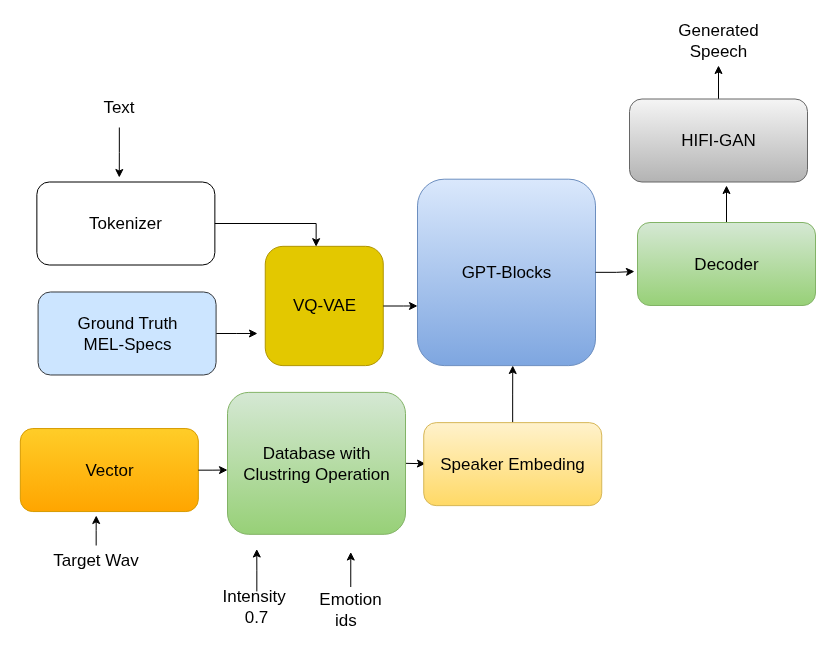

The diagram above was exported from draw.io. Its source (the exported page's mxGraphModel, read from the mxfile embedded in the PNG):
<mxGraphModel dx="2303" dy="4045" grid="1" gridSize="10" guides="1" tooltips="1" connect="1" arrows="1" fold="1" page="1" pageScale="1" pageWidth="850" pageHeight="1100" background="#ffffff" math="0" shadow="0">
  <root>
    <mxCell id="0" />
    <mxCell id="1" parent="0" />
    <mxCell id="2" value="&lt;font&gt;GPT-Blocks&lt;/font&gt;" style="rounded=1;whiteSpace=wrap;html=1;fillColor=#dae8fc;strokeColor=#6c8ebf;fontSize=17;gradientColor=#7ea6e0;" vertex="1" parent="1">
      <mxGeometry x="3660" y="-2326.31" width="178" height="186.42" as="geometry" />
    </mxCell>
    <mxCell id="3" value="&lt;font&gt;Tokenizer&lt;/font&gt;" style="rounded=1;whiteSpace=wrap;html=1;fontSize=17;" vertex="1" parent="1">
      <mxGeometry x="3279.3699999999994" y="-2323.5" width="178" height="83" as="geometry" />
    </mxCell>
    <mxCell id="4" style="edgeStyle=orthogonalEdgeStyle;rounded=0;orthogonalLoop=1;jettySize=auto;html=1;" edge="1" source="5" parent="1">
      <mxGeometry relative="1" as="geometry">
        <mxPoint x="3500" y="-2172.01" as="targetPoint" />
      </mxGeometry>
    </mxCell>
    <mxCell id="5" value="&lt;div&gt;&lt;font&gt;Ground Truth&lt;/font&gt;&lt;/div&gt;&lt;font&gt;MEL-Specs&lt;/font&gt;" style="rounded=1;whiteSpace=wrap;html=1;fillColor=#cce5ff;strokeColor=#36393d;fontSize=17;" vertex="1" parent="1">
      <mxGeometry x="3280.5799999999995" y="-2213.51" width="178" height="83" as="geometry" />
    </mxCell>
    <mxCell id="6" value="Vector" style="rounded=1;whiteSpace=wrap;html=1;fillColor=#ffcd28;strokeColor=#d79b00;fontSize=17;gradientColor=#ffa500;" vertex="1" parent="1">
      <mxGeometry x="3262.8399999999997" y="-2076.94" width="178" height="83" as="geometry" />
    </mxCell>
    <mxCell id="7" value="VQ-VAE" style="rounded=1;whiteSpace=wrap;html=1;fillColor=#e3c800;strokeColor=#B09500;fontColor=#000000;fontSize=17;" vertex="1" parent="1">
      <mxGeometry x="3507.76" y="-2259.17" width="118" height="119.28" as="geometry" />
    </mxCell>
    <mxCell id="8" style="edgeStyle=orthogonalEdgeStyle;rounded=0;orthogonalLoop=1;jettySize=auto;html=1;fontSize=17;" edge="1" source="9" parent="1">
      <mxGeometry relative="1" as="geometry">
        <mxPoint x="3968.999999999999" y="-2320" as="targetPoint" />
      </mxGeometry>
    </mxCell>
    <mxCell id="9" value="&lt;font&gt;Decoder&lt;/font&gt;" style="rounded=1;whiteSpace=wrap;html=1;fontSize=17;fillColor=#d5e8d4;strokeColor=#82b366;gradientColor=#97d077;" vertex="1" parent="1">
      <mxGeometry x="3879.9999999999995" y="-2283" width="178" height="83" as="geometry" />
    </mxCell>
    <mxCell id="10" style="edgeStyle=orthogonalEdgeStyle;rounded=0;orthogonalLoop=1;jettySize=auto;html=1;fontSize=17;" edge="1" source="11" parent="1">
      <mxGeometry relative="1" as="geometry">
        <mxPoint x="3961" y="-2440" as="targetPoint" />
      </mxGeometry>
    </mxCell>
    <mxCell id="11" value="&lt;font&gt;HIFI-GAN&lt;/font&gt;" style="rounded=1;whiteSpace=wrap;html=1;fillColor=#f5f5f5;strokeColor=#666666;fontSize=17;gradientColor=#b3b3b3;" vertex="1" parent="1">
      <mxGeometry x="3871.9999999999995" y="-2406.5000000000005" width="178" height="83" as="geometry" />
    </mxCell>
    <mxCell id="12" value="Generated Speech" style="text;html=1;align=center;verticalAlign=middle;whiteSpace=wrap;rounded=0;fontSize=17;" vertex="1" parent="1">
      <mxGeometry x="3914.1" y="-2480" width="93.79" height="30" as="geometry" />
    </mxCell>
    <mxCell id="13" style="edgeStyle=orthogonalEdgeStyle;rounded=0;orthogonalLoop=1;jettySize=auto;html=1;" edge="1" source="14" parent="1">
      <mxGeometry relative="1" as="geometry">
        <mxPoint x="3361.79" y="-2328" as="targetPoint" />
      </mxGeometry>
    </mxCell>
    <mxCell id="14" value="&lt;font&gt;Text&lt;/font&gt;" style="text;html=1;align=center;verticalAlign=middle;whiteSpace=wrap;rounded=0;fontSize=17;" vertex="1" parent="1">
      <mxGeometry x="3325.14" y="-2418" width="73.3" height="40" as="geometry" />
    </mxCell>
    <mxCell id="15" style="edgeStyle=orthogonalEdgeStyle;rounded=0;orthogonalLoop=1;jettySize=auto;html=1;fontSize=17;" edge="1" source="16" parent="1">
      <mxGeometry relative="1" as="geometry">
        <mxPoint x="3499.270000000001" y="-1956.49" as="targetPoint" />
      </mxGeometry>
    </mxCell>
    <mxCell id="16" value="&lt;font&gt;Intensity&amp;nbsp; 0.7&lt;/font&gt;" style="text;html=1;align=center;verticalAlign=middle;whiteSpace=wrap;rounded=0;fontSize=17;" vertex="1" parent="1">
      <mxGeometry x="3452.27" y="-1914.0900000000001" width="94" height="30" as="geometry" />
    </mxCell>
    <mxCell id="17" style="edgeStyle=orthogonalEdgeStyle;rounded=0;orthogonalLoop=1;jettySize=auto;html=1;fontSize=17;" edge="1" parent="1">
      <mxGeometry relative="1" as="geometry">
        <mxPoint x="3593.270000000001" y="-1953.49" as="targetPoint" />
        <mxPoint x="3593.2599999999998" y="-1918.49" as="sourcePoint" />
      </mxGeometry>
    </mxCell>
    <mxCell id="18" value="&lt;font&gt;Emotion ids&amp;nbsp;&amp;nbsp;&lt;/font&gt;" style="text;html=1;align=center;verticalAlign=middle;whiteSpace=wrap;rounded=0;fontSize=17;" vertex="1" parent="1">
      <mxGeometry x="3546.27" y="-1911.49" width="94" height="30" as="geometry" />
    </mxCell>
    <mxCell id="19" style="edgeStyle=orthogonalEdgeStyle;rounded=0;orthogonalLoop=1;jettySize=auto;html=1;entryX=0.431;entryY=0.003;entryDx=0;entryDy=0;entryPerimeter=0;fontSize=17;" edge="1" source="3" target="7" parent="1">
      <mxGeometry relative="1" as="geometry" />
    </mxCell>
    <mxCell id="20" style="edgeStyle=orthogonalEdgeStyle;rounded=0;orthogonalLoop=1;jettySize=auto;html=1;fontSize=17;" edge="1" source="21" target="23" parent="1">
      <mxGeometry relative="1" as="geometry" />
    </mxCell>
    <mxCell id="21" value="&lt;font&gt;Database with Clustring Operation&lt;/font&gt;" style="rounded=1;whiteSpace=wrap;html=1;fillColor=#d5e8d4;strokeColor=#82b366;fontSize=17;gradientColor=#97d077;" vertex="1" parent="1">
      <mxGeometry x="3470" y="-2113.11" width="178" height="141.94" as="geometry" />
    </mxCell>
    <mxCell id="22" style="edgeStyle=orthogonalEdgeStyle;rounded=0;orthogonalLoop=1;jettySize=auto;html=1;fontSize=17;" edge="1" source="23" parent="1">
      <mxGeometry relative="1" as="geometry">
        <mxPoint x="3755.24" y="-2140" as="targetPoint" />
      </mxGeometry>
    </mxCell>
    <mxCell id="23" value="&lt;font&gt;Speaker Embeding&lt;/font&gt;" style="rounded=1;whiteSpace=wrap;html=1;fillColor=#fff2cc;strokeColor=#d6b656;fontSize=17;gradientColor=#ffd966;" vertex="1" parent="1">
      <mxGeometry x="3666.2399999999993" y="-2082.8599999999997" width="178" height="83" as="geometry" />
    </mxCell>
    <mxCell id="24" style="edgeStyle=orthogonalEdgeStyle;rounded=0;orthogonalLoop=1;jettySize=auto;html=1;fontSize=17;" edge="1" source="25" parent="1">
      <mxGeometry relative="1" as="geometry">
        <mxPoint x="3338.7199999999993" y="-1989.9999999999998" as="targetPoint" />
      </mxGeometry>
    </mxCell>
    <mxCell id="25" value="&lt;font&gt;Target Wav&lt;/font&gt;" style="text;html=1;align=center;verticalAlign=middle;whiteSpace=wrap;rounded=0;fontSize=17;" vertex="1" parent="1">
      <mxGeometry x="3293.22" y="-1960" width="91" height="30" as="geometry" />
    </mxCell>
    <mxCell id="26" style="edgeStyle=orthogonalEdgeStyle;rounded=0;orthogonalLoop=1;jettySize=auto;html=1;entryX=0;entryY=0.547;entryDx=0;entryDy=0;entryPerimeter=0;fontSize=17;" edge="1" source="6" target="21" parent="1">
      <mxGeometry relative="1" as="geometry" />
    </mxCell>
    <mxCell id="27" style="edgeStyle=orthogonalEdgeStyle;rounded=0;orthogonalLoop=1;jettySize=auto;html=1;entryX=-0.017;entryY=0.59;entryDx=0;entryDy=0;entryPerimeter=0;" edge="1" source="2" target="9" parent="1">
      <mxGeometry relative="1" as="geometry" />
    </mxCell>
    <mxCell id="28" style="edgeStyle=orthogonalEdgeStyle;rounded=0;orthogonalLoop=1;jettySize=auto;html=1;entryX=0;entryY=0.68;entryDx=0;entryDy=0;entryPerimeter=0;" edge="1" source="7" target="2" parent="1">
      <mxGeometry relative="1" as="geometry" />
    </mxCell>
  </root>
</mxGraphModel>